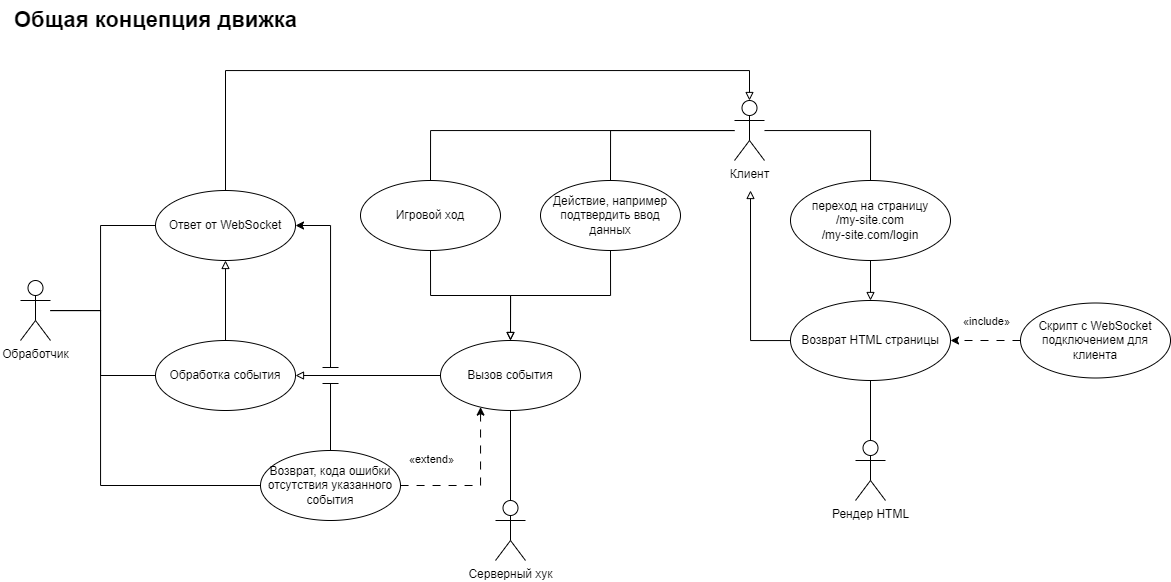

The diagram above was exported from draw.io. Its source (the exported page's mxGraphModel, read from the mxfile embedded in the PNG):
<mxGraphModel dx="2505" dy="975" grid="1" gridSize="10" guides="1" tooltips="1" connect="1" arrows="1" fold="1" page="1" pageScale="1" pageWidth="827" pageHeight="1169" math="0" shadow="0">
  <root>
    <mxCell id="0" />
    <mxCell id="1" parent="0" />
    <mxCell id="S_IrI2s6_3lOxVpwjRKC-20" style="edgeStyle=orthogonalEdgeStyle;rounded=0;orthogonalLoop=1;jettySize=auto;html=1;endArrow=none;startFill=0;" parent="1" source="S_IrI2s6_3lOxVpwjRKC-10" target="S_IrI2s6_3lOxVpwjRKC-11" edge="1">
      <mxGeometry relative="1" as="geometry" />
    </mxCell>
    <mxCell id="S_IrI2s6_3lOxVpwjRKC-21" style="edgeStyle=orthogonalEdgeStyle;rounded=0;orthogonalLoop=1;jettySize=auto;html=1;endArrow=none;startFill=0;" parent="1" source="S_IrI2s6_3lOxVpwjRKC-10" target="S_IrI2s6_3lOxVpwjRKC-12" edge="1">
      <mxGeometry relative="1" as="geometry" />
    </mxCell>
    <mxCell id="lG62UXjOOnYVzDDSOsrW-10" style="edgeStyle=orthogonalEdgeStyle;rounded=0;orthogonalLoop=1;jettySize=auto;html=1;entryX=0.5;entryY=0;entryDx=0;entryDy=0;endArrow=none;startFill=0;" parent="1" source="S_IrI2s6_3lOxVpwjRKC-10" target="lG62UXjOOnYVzDDSOsrW-9" edge="1">
      <mxGeometry relative="1" as="geometry" />
    </mxCell>
    <mxCell id="S_IrI2s6_3lOxVpwjRKC-10" value="Клиент" style="shape=umlActor;verticalLabelPosition=bottom;verticalAlign=top;html=1;" parent="1" vertex="1">
      <mxGeometry x="374" y="150" width="30" height="60" as="geometry" />
    </mxCell>
    <mxCell id="lG62UXjOOnYVzDDSOsrW-11" value="" style="edgeStyle=orthogonalEdgeStyle;rounded=0;orthogonalLoop=1;jettySize=auto;html=1;endArrow=block;startFill=0;endFill=0;" parent="1" source="S_IrI2s6_3lOxVpwjRKC-11" target="S_IrI2s6_3lOxVpwjRKC-15" edge="1">
      <mxGeometry relative="1" as="geometry" />
    </mxCell>
    <mxCell id="S_IrI2s6_3lOxVpwjRKC-11" value="Игровой ход" style="ellipse;whiteSpace=wrap;html=1;" parent="1" vertex="1">
      <mxGeometry y="230" width="140" height="70" as="geometry" />
    </mxCell>
    <mxCell id="lG62UXjOOnYVzDDSOsrW-6" style="edgeStyle=orthogonalEdgeStyle;rounded=0;orthogonalLoop=1;jettySize=auto;html=1;endArrow=block;endFill=0;" parent="1" source="S_IrI2s6_3lOxVpwjRKC-12" target="S_IrI2s6_3lOxVpwjRKC-27" edge="1">
      <mxGeometry relative="1" as="geometry" />
    </mxCell>
    <mxCell id="S_IrI2s6_3lOxVpwjRKC-12" value="переход на страницу&lt;br&gt;/my-site.com&lt;br&gt;/my-site.com/login" style="ellipse;whiteSpace=wrap;html=1;" parent="1" vertex="1">
      <mxGeometry x="430" y="230" width="160" height="80" as="geometry" />
    </mxCell>
    <mxCell id="lG62UXjOOnYVzDDSOsrW-14" value="" style="edgeStyle=orthogonalEdgeStyle;rounded=0;orthogonalLoop=1;jettySize=auto;html=1;startArrow=classic;startFill=1;endArrow=none;dashed=1;dashPattern=8 8;" parent="1" source="S_IrI2s6_3lOxVpwjRKC-15" target="lG62UXjOOnYVzDDSOsrW-13" edge="1">
      <mxGeometry relative="1" as="geometry">
        <Array as="points">
          <mxPoint x="120" y="535" />
        </Array>
      </mxGeometry>
    </mxCell>
    <mxCell id="lG62UXjOOnYVzDDSOsrW-16" value="«extend»" style="edgeLabel;html=1;align=center;verticalAlign=middle;resizable=0;points=[];" parent="lG62UXjOOnYVzDDSOsrW-14" connectable="0" vertex="1">
      <mxGeometry x="-0.1628" y="-1" relative="1" as="geometry">
        <mxPoint x="-49" y="-14" as="offset" />
      </mxGeometry>
    </mxCell>
    <mxCell id="lG62UXjOOnYVzDDSOsrW-19" value="" style="edgeStyle=orthogonalEdgeStyle;rounded=0;orthogonalLoop=1;jettySize=auto;html=1;endArrow=block;endFill=0;" parent="1" source="S_IrI2s6_3lOxVpwjRKC-15" target="lG62UXjOOnYVzDDSOsrW-18" edge="1">
      <mxGeometry relative="1" as="geometry" />
    </mxCell>
    <mxCell id="S_IrI2s6_3lOxVpwjRKC-15" value="Вызов события" style="ellipse;whiteSpace=wrap;html=1;" parent="1" vertex="1">
      <mxGeometry x="80" y="390" width="140" height="70" as="geometry" />
    </mxCell>
    <mxCell id="S_IrI2s6_3lOxVpwjRKC-19" style="edgeStyle=orthogonalEdgeStyle;rounded=0;orthogonalLoop=1;jettySize=auto;html=1;endArrow=none;startFill=0;" parent="1" source="S_IrI2s6_3lOxVpwjRKC-16" target="S_IrI2s6_3lOxVpwjRKC-15" edge="1">
      <mxGeometry relative="1" as="geometry" />
    </mxCell>
    <mxCell id="S_IrI2s6_3lOxVpwjRKC-16" value="Серверный хук" style="shape=umlActor;verticalLabelPosition=bottom;verticalAlign=top;html=1;" parent="1" vertex="1">
      <mxGeometry x="135" y="550" width="30" height="60" as="geometry" />
    </mxCell>
    <mxCell id="lG62UXjOOnYVzDDSOsrW-7" style="edgeStyle=orthogonalEdgeStyle;rounded=0;orthogonalLoop=1;jettySize=auto;html=1;endArrow=none;startFill=0;" parent="1" source="S_IrI2s6_3lOxVpwjRKC-24" target="S_IrI2s6_3lOxVpwjRKC-27" edge="1">
      <mxGeometry relative="1" as="geometry" />
    </mxCell>
    <mxCell id="S_IrI2s6_3lOxVpwjRKC-24" value="Рендер HTML" style="shape=umlActor;verticalLabelPosition=bottom;verticalAlign=top;html=1;" parent="1" vertex="1">
      <mxGeometry x="495" y="490" width="30" height="60" as="geometry" />
    </mxCell>
    <mxCell id="lG62UXjOOnYVzDDSOsrW-29" style="edgeStyle=orthogonalEdgeStyle;rounded=0;orthogonalLoop=1;jettySize=auto;html=1;endArrow=block;endFill=0;" parent="1" source="S_IrI2s6_3lOxVpwjRKC-27" edge="1">
      <mxGeometry relative="1" as="geometry">
        <mxPoint x="390" y="240" as="targetPoint" />
        <Array as="points">
          <mxPoint x="390" y="390" />
        </Array>
      </mxGeometry>
    </mxCell>
    <mxCell id="S_IrI2s6_3lOxVpwjRKC-27" value="Возврат HTML страницы" style="ellipse;whiteSpace=wrap;html=1;" parent="1" vertex="1">
      <mxGeometry x="430" y="350" width="160" height="80" as="geometry" />
    </mxCell>
    <mxCell id="lG62UXjOOnYVzDDSOsrW-4" style="edgeStyle=orthogonalEdgeStyle;rounded=0;orthogonalLoop=1;jettySize=auto;html=1;dashed=1;dashPattern=8 8;" parent="1" source="lG62UXjOOnYVzDDSOsrW-3" target="S_IrI2s6_3lOxVpwjRKC-27" edge="1">
      <mxGeometry relative="1" as="geometry" />
    </mxCell>
    <mxCell id="lG62UXjOOnYVzDDSOsrW-5" value="«include»" style="edgeLabel;html=1;align=center;verticalAlign=middle;resizable=0;points=[];" parent="lG62UXjOOnYVzDDSOsrW-4" connectable="0" vertex="1">
      <mxGeometry x="0.175" y="2" relative="1" as="geometry">
        <mxPoint x="7" y="-22" as="offset" />
      </mxGeometry>
    </mxCell>
    <mxCell id="lG62UXjOOnYVzDDSOsrW-3" value="Скрипт с WebSocket подключением для клиента" style="ellipse;whiteSpace=wrap;html=1;" parent="1" vertex="1">
      <mxGeometry x="660" y="352.5" width="150" height="75" as="geometry" />
    </mxCell>
    <mxCell id="lG62UXjOOnYVzDDSOsrW-12" value="" style="edgeStyle=orthogonalEdgeStyle;rounded=0;orthogonalLoop=1;jettySize=auto;html=1;endArrow=block;startFill=0;endFill=0;" parent="1" source="lG62UXjOOnYVzDDSOsrW-9" target="S_IrI2s6_3lOxVpwjRKC-15" edge="1">
      <mxGeometry relative="1" as="geometry" />
    </mxCell>
    <mxCell id="lG62UXjOOnYVzDDSOsrW-9" value="Действие, например подтвердить ввод данных" style="ellipse;whiteSpace=wrap;html=1;" parent="1" vertex="1">
      <mxGeometry x="180" y="230" width="140" height="70" as="geometry" />
    </mxCell>
    <mxCell id="lG62UXjOOnYVzDDSOsrW-28" style="rounded=0;orthogonalLoop=1;jettySize=auto;html=1;entryX=1;entryY=0.5;entryDx=0;entryDy=0;edgeStyle=orthogonalEdgeStyle;elbow=vertical;jumpStyle=line;jumpSize=16;exitX=0.5;exitY=0;exitDx=0;exitDy=0;" parent="1" source="lG62UXjOOnYVzDDSOsrW-13" target="lG62UXjOOnYVzDDSOsrW-22" edge="1">
      <mxGeometry relative="1" as="geometry">
        <Array as="points">
          <mxPoint x="-30" y="275" />
        </Array>
      </mxGeometry>
    </mxCell>
    <mxCell id="lG62UXjOOnYVzDDSOsrW-13" value="Возврат, кода ошибки отсутствия указанного события" style="ellipse;whiteSpace=wrap;html=1;" parent="1" vertex="1">
      <mxGeometry x="-100" y="500" width="140" height="70" as="geometry" />
    </mxCell>
    <mxCell id="lG62UXjOOnYVzDDSOsrW-20" style="edgeStyle=orthogonalEdgeStyle;rounded=0;orthogonalLoop=1;jettySize=auto;html=1;endArrow=none;endFill=0;startFill=0;" parent="1" source="lG62UXjOOnYVzDDSOsrW-17" target="lG62UXjOOnYVzDDSOsrW-18" edge="1">
      <mxGeometry relative="1" as="geometry">
        <Array as="points">
          <mxPoint x="-260" y="360" />
          <mxPoint x="-260" y="425" />
        </Array>
      </mxGeometry>
    </mxCell>
    <mxCell id="lG62UXjOOnYVzDDSOsrW-24" style="edgeStyle=orthogonalEdgeStyle;rounded=0;orthogonalLoop=1;jettySize=auto;html=1;endArrow=none;startFill=0;" parent="1" source="lG62UXjOOnYVzDDSOsrW-17" target="lG62UXjOOnYVzDDSOsrW-22" edge="1">
      <mxGeometry relative="1" as="geometry">
        <Array as="points">
          <mxPoint x="-260" y="360" />
          <mxPoint x="-260" y="275" />
        </Array>
      </mxGeometry>
    </mxCell>
    <mxCell id="lG62UXjOOnYVzDDSOsrW-27" style="edgeStyle=orthogonalEdgeStyle;rounded=0;orthogonalLoop=1;jettySize=auto;html=1;entryX=0;entryY=0.5;entryDx=0;entryDy=0;endArrow=none;startFill=0;" parent="1" source="lG62UXjOOnYVzDDSOsrW-17" target="lG62UXjOOnYVzDDSOsrW-13" edge="1">
      <mxGeometry relative="1" as="geometry">
        <Array as="points">
          <mxPoint x="-260" y="360" />
          <mxPoint x="-260" y="535" />
        </Array>
      </mxGeometry>
    </mxCell>
    <mxCell id="lG62UXjOOnYVzDDSOsrW-17" value="Обработчик" style="shape=umlActor;verticalLabelPosition=bottom;verticalAlign=top;html=1;outlineConnect=0;" parent="1" vertex="1">
      <mxGeometry x="-340" y="330" width="30" height="60" as="geometry" />
    </mxCell>
    <mxCell id="lG62UXjOOnYVzDDSOsrW-23" value="" style="edgeStyle=orthogonalEdgeStyle;rounded=0;orthogonalLoop=1;jettySize=auto;html=1;endArrow=block;endFill=0;" parent="1" source="lG62UXjOOnYVzDDSOsrW-18" target="lG62UXjOOnYVzDDSOsrW-22" edge="1">
      <mxGeometry relative="1" as="geometry" />
    </mxCell>
    <mxCell id="lG62UXjOOnYVzDDSOsrW-18" value="Обработка события" style="ellipse;whiteSpace=wrap;html=1;" parent="1" vertex="1">
      <mxGeometry x="-205" y="390" width="140" height="70" as="geometry" />
    </mxCell>
    <mxCell id="lG62UXjOOnYVzDDSOsrW-22" value="Ответ от WebSocket" style="ellipse;whiteSpace=wrap;html=1;" parent="1" vertex="1">
      <mxGeometry x="-205" y="240" width="140" height="70" as="geometry" />
    </mxCell>
    <mxCell id="lG62UXjOOnYVzDDSOsrW-26" style="edgeStyle=orthogonalEdgeStyle;rounded=0;orthogonalLoop=1;jettySize=auto;html=1;entryX=0.5;entryY=0;entryDx=0;entryDy=0;entryPerimeter=0;exitX=0.5;exitY=0;exitDx=0;exitDy=0;endArrow=block;endFill=0;" parent="1" source="lG62UXjOOnYVzDDSOsrW-22" target="S_IrI2s6_3lOxVpwjRKC-10" edge="1">
      <mxGeometry relative="1" as="geometry">
        <mxPoint x="-150" y="190.81301417205668" as="sourcePoint" />
        <mxPoint x="389" y="130" as="targetPoint" />
        <Array as="points">
          <mxPoint x="-135" y="120" />
          <mxPoint x="389" y="120" />
        </Array>
      </mxGeometry>
    </mxCell>
    <mxCell id="zzddZiqbi8hZBrU40os7-1" value="&lt;font style=&quot;font-size: 22px;&quot;&gt;&lt;b&gt;Общая концепция движка&lt;/b&gt;&lt;/font&gt;" style="text;html=1;align=center;verticalAlign=middle;resizable=0;points=[];autosize=1;strokeColor=none;fillColor=none;" parent="1" vertex="1">
      <mxGeometry x="-360" y="50" width="310" height="40" as="geometry" />
    </mxCell>
  </root>
</mxGraphModel>